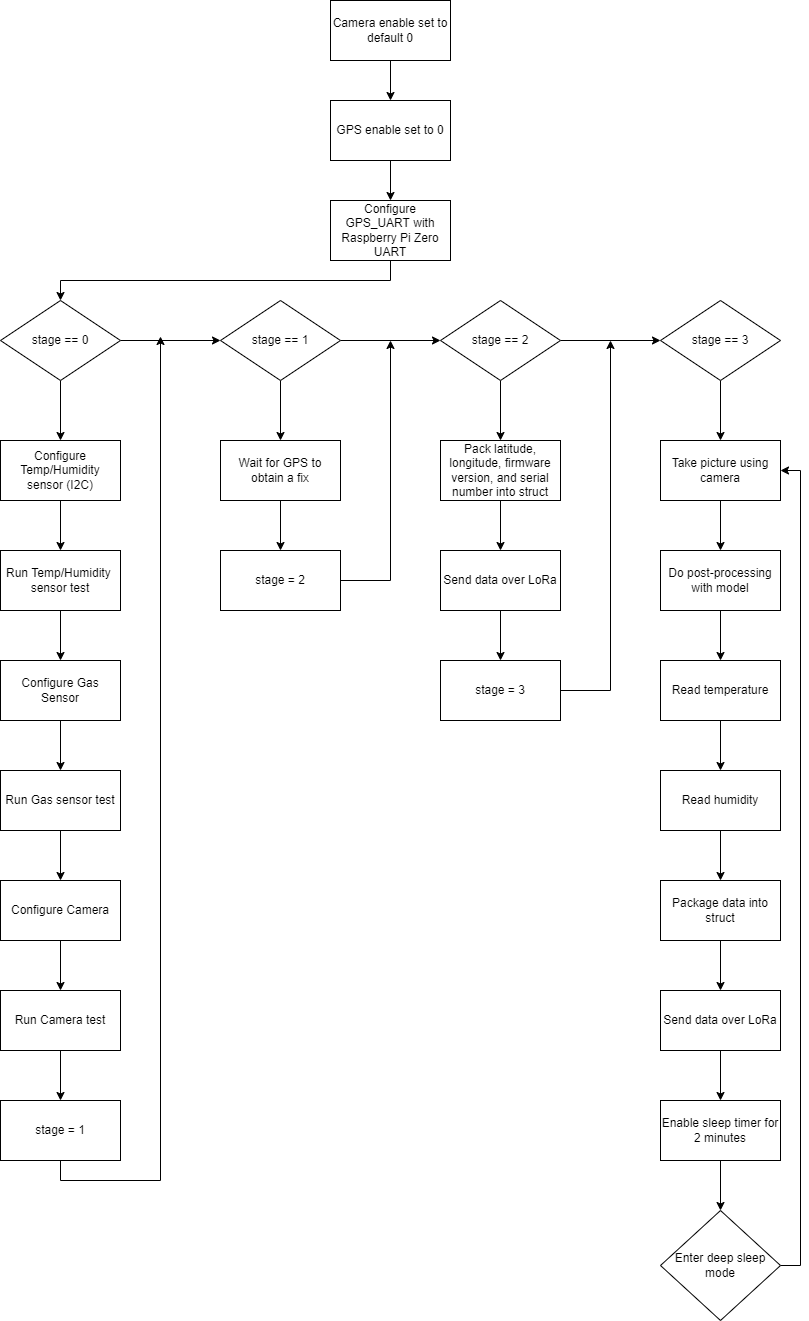

The diagram above was exported from draw.io. Its source (the exported page's mxGraphModel, read from the mxfile embedded in the PNG):
<mxGraphModel dx="1278" dy="578" grid="1" gridSize="10" guides="1" tooltips="1" connect="1" arrows="1" fold="1" page="1" pageScale="1" pageWidth="850" pageHeight="1100" math="0" shadow="0">
  <root>
    <mxCell id="0" />
    <mxCell id="1" parent="0" />
    <mxCell id="uqhdVvDa78elfKUf5ZFM-4" style="edgeStyle=orthogonalEdgeStyle;rounded=0;orthogonalLoop=1;jettySize=auto;html=1;exitX=0.5;exitY=1;exitDx=0;exitDy=0;" edge="1" parent="1" source="uqhdVvDa78elfKUf5ZFM-2" target="uqhdVvDa78elfKUf5ZFM-3">
      <mxGeometry relative="1" as="geometry" />
    </mxCell>
    <mxCell id="uqhdVvDa78elfKUf5ZFM-2" value="Camera enable set to default 0" style="rounded=0;whiteSpace=wrap;html=1;" vertex="1" parent="1">
      <mxGeometry x="350" y="20" width="120" height="60" as="geometry" />
    </mxCell>
    <mxCell id="uqhdVvDa78elfKUf5ZFM-6" style="edgeStyle=orthogonalEdgeStyle;rounded=0;orthogonalLoop=1;jettySize=auto;html=1;exitX=0.5;exitY=1;exitDx=0;exitDy=0;entryX=0.5;entryY=0;entryDx=0;entryDy=0;" edge="1" parent="1" source="uqhdVvDa78elfKUf5ZFM-3" target="uqhdVvDa78elfKUf5ZFM-5">
      <mxGeometry relative="1" as="geometry" />
    </mxCell>
    <mxCell id="uqhdVvDa78elfKUf5ZFM-3" value="GPS enable set to 0" style="rounded=0;whiteSpace=wrap;html=1;" vertex="1" parent="1">
      <mxGeometry x="350" y="120" width="120" height="60" as="geometry" />
    </mxCell>
    <mxCell id="uqhdVvDa78elfKUf5ZFM-22" style="edgeStyle=orthogonalEdgeStyle;rounded=0;orthogonalLoop=1;jettySize=auto;html=1;exitX=0.5;exitY=1;exitDx=0;exitDy=0;entryX=0.5;entryY=0;entryDx=0;entryDy=0;" edge="1" parent="1" source="uqhdVvDa78elfKUf5ZFM-5" target="uqhdVvDa78elfKUf5ZFM-8">
      <mxGeometry relative="1" as="geometry" />
    </mxCell>
    <mxCell id="uqhdVvDa78elfKUf5ZFM-5" value="Configure GPS_UART with Raspberry Pi Zero UART" style="rounded=0;whiteSpace=wrap;html=1;" vertex="1" parent="1">
      <mxGeometry x="350" y="220" width="120" height="60" as="geometry" />
    </mxCell>
    <mxCell id="uqhdVvDa78elfKUf5ZFM-19" style="edgeStyle=orthogonalEdgeStyle;rounded=0;orthogonalLoop=1;jettySize=auto;html=1;exitX=0.5;exitY=1;exitDx=0;exitDy=0;entryX=0.5;entryY=0;entryDx=0;entryDy=0;" edge="1" parent="1" source="uqhdVvDa78elfKUf5ZFM-8" target="uqhdVvDa78elfKUf5ZFM-18">
      <mxGeometry relative="1" as="geometry" />
    </mxCell>
    <mxCell id="uqhdVvDa78elfKUf5ZFM-21" style="edgeStyle=orthogonalEdgeStyle;rounded=0;orthogonalLoop=1;jettySize=auto;html=1;exitX=1;exitY=0.5;exitDx=0;exitDy=0;entryX=0;entryY=0.5;entryDx=0;entryDy=0;" edge="1" parent="1" source="uqhdVvDa78elfKUf5ZFM-8" target="uqhdVvDa78elfKUf5ZFM-12">
      <mxGeometry relative="1" as="geometry" />
    </mxCell>
    <mxCell id="uqhdVvDa78elfKUf5ZFM-8" value="stage == 0" style="rhombus;whiteSpace=wrap;html=1;" vertex="1" parent="1">
      <mxGeometry x="20" y="320" width="120" height="80" as="geometry" />
    </mxCell>
    <mxCell id="uqhdVvDa78elfKUf5ZFM-23" style="edgeStyle=orthogonalEdgeStyle;rounded=0;orthogonalLoop=1;jettySize=auto;html=1;exitX=1;exitY=0.5;exitDx=0;exitDy=0;entryX=0;entryY=0.5;entryDx=0;entryDy=0;" edge="1" parent="1" source="uqhdVvDa78elfKUf5ZFM-12" target="uqhdVvDa78elfKUf5ZFM-13">
      <mxGeometry relative="1" as="geometry" />
    </mxCell>
    <mxCell id="uqhdVvDa78elfKUf5ZFM-37" style="edgeStyle=orthogonalEdgeStyle;rounded=0;orthogonalLoop=1;jettySize=auto;html=1;exitX=0.5;exitY=1;exitDx=0;exitDy=0;entryX=0.5;entryY=0;entryDx=0;entryDy=0;" edge="1" parent="1" source="uqhdVvDa78elfKUf5ZFM-12" target="uqhdVvDa78elfKUf5ZFM-36">
      <mxGeometry relative="1" as="geometry" />
    </mxCell>
    <mxCell id="uqhdVvDa78elfKUf5ZFM-12" value="stage == 1" style="rhombus;whiteSpace=wrap;html=1;" vertex="1" parent="1">
      <mxGeometry x="240" y="320" width="120" height="80" as="geometry" />
    </mxCell>
    <mxCell id="uqhdVvDa78elfKUf5ZFM-24" style="edgeStyle=orthogonalEdgeStyle;rounded=0;orthogonalLoop=1;jettySize=auto;html=1;entryX=0;entryY=0.5;entryDx=0;entryDy=0;" edge="1" parent="1" source="uqhdVvDa78elfKUf5ZFM-13" target="uqhdVvDa78elfKUf5ZFM-14">
      <mxGeometry relative="1" as="geometry" />
    </mxCell>
    <mxCell id="uqhdVvDa78elfKUf5ZFM-39" style="edgeStyle=orthogonalEdgeStyle;rounded=0;orthogonalLoop=1;jettySize=auto;html=1;exitX=0.5;exitY=1;exitDx=0;exitDy=0;entryX=0.5;entryY=0;entryDx=0;entryDy=0;" edge="1" parent="1" source="uqhdVvDa78elfKUf5ZFM-13" target="uqhdVvDa78elfKUf5ZFM-38">
      <mxGeometry relative="1" as="geometry" />
    </mxCell>
    <mxCell id="uqhdVvDa78elfKUf5ZFM-13" value="stage == 2" style="rhombus;whiteSpace=wrap;html=1;" vertex="1" parent="1">
      <mxGeometry x="460" y="320" width="120" height="80" as="geometry" />
    </mxCell>
    <mxCell id="uqhdVvDa78elfKUf5ZFM-50" style="edgeStyle=orthogonalEdgeStyle;rounded=0;orthogonalLoop=1;jettySize=auto;html=1;exitX=0.5;exitY=1;exitDx=0;exitDy=0;" edge="1" parent="1" source="uqhdVvDa78elfKUf5ZFM-14" target="uqhdVvDa78elfKUf5ZFM-48">
      <mxGeometry relative="1" as="geometry" />
    </mxCell>
    <mxCell id="uqhdVvDa78elfKUf5ZFM-14" value="stage == 3" style="rhombus;whiteSpace=wrap;html=1;" vertex="1" parent="1">
      <mxGeometry x="680" y="320" width="120" height="80" as="geometry" />
    </mxCell>
    <mxCell id="uqhdVvDa78elfKUf5ZFM-35" style="edgeStyle=orthogonalEdgeStyle;rounded=0;orthogonalLoop=1;jettySize=auto;html=1;exitX=0.5;exitY=1;exitDx=0;exitDy=0;entryX=0.5;entryY=0;entryDx=0;entryDy=0;" edge="1" parent="1" source="uqhdVvDa78elfKUf5ZFM-17" target="uqhdVvDa78elfKUf5ZFM-34">
      <mxGeometry relative="1" as="geometry" />
    </mxCell>
    <mxCell id="uqhdVvDa78elfKUf5ZFM-17" value="Configure Camera" style="rounded=0;whiteSpace=wrap;html=1;" vertex="1" parent="1">
      <mxGeometry x="20" y="900" width="120" height="60" as="geometry" />
    </mxCell>
    <mxCell id="uqhdVvDa78elfKUf5ZFM-28" style="edgeStyle=orthogonalEdgeStyle;rounded=0;orthogonalLoop=1;jettySize=auto;html=1;exitX=0.5;exitY=1;exitDx=0;exitDy=0;entryX=0.5;entryY=0;entryDx=0;entryDy=0;" edge="1" parent="1" source="uqhdVvDa78elfKUf5ZFM-18" target="uqhdVvDa78elfKUf5ZFM-27">
      <mxGeometry relative="1" as="geometry" />
    </mxCell>
    <mxCell id="uqhdVvDa78elfKUf5ZFM-18" value="Configure Temp/Humidity sensor (I2C)" style="rounded=0;whiteSpace=wrap;html=1;" vertex="1" parent="1">
      <mxGeometry x="20" y="460" width="120" height="60" as="geometry" />
    </mxCell>
    <mxCell id="uqhdVvDa78elfKUf5ZFM-32" style="edgeStyle=orthogonalEdgeStyle;rounded=0;orthogonalLoop=1;jettySize=auto;html=1;exitX=0.5;exitY=1;exitDx=0;exitDy=0;entryX=0.5;entryY=0;entryDx=0;entryDy=0;" edge="1" parent="1" source="uqhdVvDa78elfKUf5ZFM-25" target="uqhdVvDa78elfKUf5ZFM-31">
      <mxGeometry relative="1" as="geometry" />
    </mxCell>
    <mxCell id="uqhdVvDa78elfKUf5ZFM-25" value="Configure Gas Sensor" style="rounded=0;whiteSpace=wrap;html=1;" vertex="1" parent="1">
      <mxGeometry x="20" y="680" width="120" height="60" as="geometry" />
    </mxCell>
    <mxCell id="uqhdVvDa78elfKUf5ZFM-29" style="edgeStyle=orthogonalEdgeStyle;rounded=0;orthogonalLoop=1;jettySize=auto;html=1;exitX=0.5;exitY=1;exitDx=0;exitDy=0;entryX=0.5;entryY=0;entryDx=0;entryDy=0;" edge="1" parent="1" source="uqhdVvDa78elfKUf5ZFM-27" target="uqhdVvDa78elfKUf5ZFM-25">
      <mxGeometry relative="1" as="geometry" />
    </mxCell>
    <mxCell id="uqhdVvDa78elfKUf5ZFM-27" value="Run Temp/Humidity&amp;nbsp; sensor test" style="rounded=0;whiteSpace=wrap;html=1;" vertex="1" parent="1">
      <mxGeometry x="20" y="570" width="120" height="60" as="geometry" />
    </mxCell>
    <mxCell id="uqhdVvDa78elfKUf5ZFM-33" style="edgeStyle=orthogonalEdgeStyle;rounded=0;orthogonalLoop=1;jettySize=auto;html=1;exitX=0.5;exitY=1;exitDx=0;exitDy=0;entryX=0.5;entryY=0;entryDx=0;entryDy=0;" edge="1" parent="1" source="uqhdVvDa78elfKUf5ZFM-31" target="uqhdVvDa78elfKUf5ZFM-17">
      <mxGeometry relative="1" as="geometry" />
    </mxCell>
    <mxCell id="uqhdVvDa78elfKUf5ZFM-31" value="Run Gas sensor test" style="rounded=0;whiteSpace=wrap;html=1;" vertex="1" parent="1">
      <mxGeometry x="20" y="790" width="120" height="60" as="geometry" />
    </mxCell>
    <mxCell id="uqhdVvDa78elfKUf5ZFM-45" style="edgeStyle=orthogonalEdgeStyle;rounded=0;orthogonalLoop=1;jettySize=auto;html=1;exitX=0.5;exitY=1;exitDx=0;exitDy=0;entryX=0.5;entryY=0;entryDx=0;entryDy=0;" edge="1" parent="1" source="uqhdVvDa78elfKUf5ZFM-34" target="uqhdVvDa78elfKUf5ZFM-42">
      <mxGeometry relative="1" as="geometry" />
    </mxCell>
    <mxCell id="uqhdVvDa78elfKUf5ZFM-34" value="Run Camera test" style="rounded=0;whiteSpace=wrap;html=1;" vertex="1" parent="1">
      <mxGeometry x="20" y="1010" width="120" height="60" as="geometry" />
    </mxCell>
    <mxCell id="uqhdVvDa78elfKUf5ZFM-46" style="edgeStyle=orthogonalEdgeStyle;rounded=0;orthogonalLoop=1;jettySize=auto;html=1;exitX=0.5;exitY=1;exitDx=0;exitDy=0;entryX=0.5;entryY=0;entryDx=0;entryDy=0;" edge="1" parent="1" source="uqhdVvDa78elfKUf5ZFM-36" target="uqhdVvDa78elfKUf5ZFM-43">
      <mxGeometry relative="1" as="geometry" />
    </mxCell>
    <mxCell id="uqhdVvDa78elfKUf5ZFM-36" value="Wait for GPS to obtain a fix" style="rounded=0;whiteSpace=wrap;html=1;" vertex="1" parent="1">
      <mxGeometry x="240" y="460" width="120" height="60" as="geometry" />
    </mxCell>
    <mxCell id="uqhdVvDa78elfKUf5ZFM-41" style="edgeStyle=orthogonalEdgeStyle;rounded=0;orthogonalLoop=1;jettySize=auto;html=1;exitX=0.5;exitY=1;exitDx=0;exitDy=0;entryX=0.5;entryY=0;entryDx=0;entryDy=0;" edge="1" parent="1" source="uqhdVvDa78elfKUf5ZFM-38" target="uqhdVvDa78elfKUf5ZFM-40">
      <mxGeometry relative="1" as="geometry" />
    </mxCell>
    <mxCell id="uqhdVvDa78elfKUf5ZFM-38" value="Pack latitude, longitude, firmware version, and serial number into struct" style="rounded=0;whiteSpace=wrap;html=1;" vertex="1" parent="1">
      <mxGeometry x="460" y="460" width="120" height="60" as="geometry" />
    </mxCell>
    <mxCell id="uqhdVvDa78elfKUf5ZFM-47" style="edgeStyle=orthogonalEdgeStyle;rounded=0;orthogonalLoop=1;jettySize=auto;html=1;exitX=0.5;exitY=1;exitDx=0;exitDy=0;entryX=0.5;entryY=0;entryDx=0;entryDy=0;" edge="1" parent="1" source="uqhdVvDa78elfKUf5ZFM-40" target="uqhdVvDa78elfKUf5ZFM-44">
      <mxGeometry relative="1" as="geometry" />
    </mxCell>
    <mxCell id="uqhdVvDa78elfKUf5ZFM-40" value="Send data over LoRa" style="rounded=0;whiteSpace=wrap;html=1;" vertex="1" parent="1">
      <mxGeometry x="460" y="570" width="120" height="60" as="geometry" />
    </mxCell>
    <mxCell id="uqhdVvDa78elfKUf5ZFM-65" style="edgeStyle=orthogonalEdgeStyle;rounded=0;orthogonalLoop=1;jettySize=auto;html=1;exitX=0.5;exitY=1;exitDx=0;exitDy=0;" edge="1" parent="1" source="uqhdVvDa78elfKUf5ZFM-42">
      <mxGeometry relative="1" as="geometry">
        <mxPoint x="180" y="356" as="targetPoint" />
      </mxGeometry>
    </mxCell>
    <mxCell id="uqhdVvDa78elfKUf5ZFM-42" value="stage = 1" style="rounded=0;whiteSpace=wrap;html=1;" vertex="1" parent="1">
      <mxGeometry x="20" y="1120" width="120" height="60" as="geometry" />
    </mxCell>
    <mxCell id="uqhdVvDa78elfKUf5ZFM-66" style="edgeStyle=orthogonalEdgeStyle;rounded=0;orthogonalLoop=1;jettySize=auto;html=1;" edge="1" parent="1" source="uqhdVvDa78elfKUf5ZFM-43">
      <mxGeometry relative="1" as="geometry">
        <mxPoint x="410" y="360" as="targetPoint" />
      </mxGeometry>
    </mxCell>
    <mxCell id="uqhdVvDa78elfKUf5ZFM-43" value="stage = 2" style="rounded=0;whiteSpace=wrap;html=1;" vertex="1" parent="1">
      <mxGeometry x="240" y="570" width="120" height="60" as="geometry" />
    </mxCell>
    <mxCell id="uqhdVvDa78elfKUf5ZFM-67" style="edgeStyle=orthogonalEdgeStyle;rounded=0;orthogonalLoop=1;jettySize=auto;html=1;" edge="1" parent="1" source="uqhdVvDa78elfKUf5ZFM-44">
      <mxGeometry relative="1" as="geometry">
        <mxPoint x="630" y="360" as="targetPoint" />
      </mxGeometry>
    </mxCell>
    <mxCell id="uqhdVvDa78elfKUf5ZFM-44" value="stage = 3" style="rounded=0;whiteSpace=wrap;html=1;" vertex="1" parent="1">
      <mxGeometry x="460" y="680" width="120" height="60" as="geometry" />
    </mxCell>
    <mxCell id="uqhdVvDa78elfKUf5ZFM-51" style="edgeStyle=orthogonalEdgeStyle;rounded=0;orthogonalLoop=1;jettySize=auto;html=1;exitX=0.5;exitY=1;exitDx=0;exitDy=0;entryX=0.5;entryY=0;entryDx=0;entryDy=0;" edge="1" parent="1" source="uqhdVvDa78elfKUf5ZFM-48" target="uqhdVvDa78elfKUf5ZFM-49">
      <mxGeometry relative="1" as="geometry" />
    </mxCell>
    <mxCell id="uqhdVvDa78elfKUf5ZFM-48" value="Take picture using camera" style="rounded=0;whiteSpace=wrap;html=1;" vertex="1" parent="1">
      <mxGeometry x="680" y="460" width="120" height="60" as="geometry" />
    </mxCell>
    <mxCell id="uqhdVvDa78elfKUf5ZFM-54" style="edgeStyle=orthogonalEdgeStyle;rounded=0;orthogonalLoop=1;jettySize=auto;html=1;exitX=0.5;exitY=1;exitDx=0;exitDy=0;entryX=0.5;entryY=0;entryDx=0;entryDy=0;" edge="1" parent="1" source="uqhdVvDa78elfKUf5ZFM-49" target="uqhdVvDa78elfKUf5ZFM-52">
      <mxGeometry relative="1" as="geometry" />
    </mxCell>
    <mxCell id="uqhdVvDa78elfKUf5ZFM-49" value="Do post-processing with model" style="rounded=0;whiteSpace=wrap;html=1;" vertex="1" parent="1">
      <mxGeometry x="680" y="570" width="120" height="60" as="geometry" />
    </mxCell>
    <mxCell id="uqhdVvDa78elfKUf5ZFM-55" style="edgeStyle=orthogonalEdgeStyle;rounded=0;orthogonalLoop=1;jettySize=auto;html=1;exitX=0.5;exitY=1;exitDx=0;exitDy=0;entryX=0.5;entryY=0;entryDx=0;entryDy=0;" edge="1" parent="1" source="uqhdVvDa78elfKUf5ZFM-52" target="uqhdVvDa78elfKUf5ZFM-53">
      <mxGeometry relative="1" as="geometry" />
    </mxCell>
    <mxCell id="uqhdVvDa78elfKUf5ZFM-52" value="Read temperature" style="rounded=0;whiteSpace=wrap;html=1;" vertex="1" parent="1">
      <mxGeometry x="680" y="680" width="120" height="60" as="geometry" />
    </mxCell>
    <mxCell id="uqhdVvDa78elfKUf5ZFM-57" style="edgeStyle=orthogonalEdgeStyle;rounded=0;orthogonalLoop=1;jettySize=auto;html=1;exitX=0.5;exitY=1;exitDx=0;exitDy=0;entryX=0.5;entryY=0;entryDx=0;entryDy=0;" edge="1" parent="1" source="uqhdVvDa78elfKUf5ZFM-53" target="uqhdVvDa78elfKUf5ZFM-56">
      <mxGeometry relative="1" as="geometry" />
    </mxCell>
    <mxCell id="uqhdVvDa78elfKUf5ZFM-53" value="Read humidity" style="rounded=0;whiteSpace=wrap;html=1;" vertex="1" parent="1">
      <mxGeometry x="680" y="790" width="120" height="60" as="geometry" />
    </mxCell>
    <mxCell id="uqhdVvDa78elfKUf5ZFM-59" style="edgeStyle=orthogonalEdgeStyle;rounded=0;orthogonalLoop=1;jettySize=auto;html=1;exitX=0.5;exitY=1;exitDx=0;exitDy=0;entryX=0.5;entryY=0;entryDx=0;entryDy=0;" edge="1" parent="1" source="uqhdVvDa78elfKUf5ZFM-56" target="uqhdVvDa78elfKUf5ZFM-58">
      <mxGeometry relative="1" as="geometry" />
    </mxCell>
    <mxCell id="uqhdVvDa78elfKUf5ZFM-56" value="Package data into struct" style="rounded=0;whiteSpace=wrap;html=1;" vertex="1" parent="1">
      <mxGeometry x="680" y="900" width="120" height="60" as="geometry" />
    </mxCell>
    <mxCell id="uqhdVvDa78elfKUf5ZFM-62" style="edgeStyle=orthogonalEdgeStyle;rounded=0;orthogonalLoop=1;jettySize=auto;html=1;exitX=0.5;exitY=1;exitDx=0;exitDy=0;entryX=0.5;entryY=0;entryDx=0;entryDy=0;" edge="1" parent="1" source="uqhdVvDa78elfKUf5ZFM-58" target="uqhdVvDa78elfKUf5ZFM-60">
      <mxGeometry relative="1" as="geometry" />
    </mxCell>
    <mxCell id="uqhdVvDa78elfKUf5ZFM-58" value="Send data over LoRa" style="rounded=0;whiteSpace=wrap;html=1;" vertex="1" parent="1">
      <mxGeometry x="680" y="1010" width="120" height="60" as="geometry" />
    </mxCell>
    <mxCell id="uqhdVvDa78elfKUf5ZFM-63" style="edgeStyle=orthogonalEdgeStyle;rounded=0;orthogonalLoop=1;jettySize=auto;html=1;exitX=0.5;exitY=1;exitDx=0;exitDy=0;entryX=0.5;entryY=0;entryDx=0;entryDy=0;" edge="1" parent="1" source="uqhdVvDa78elfKUf5ZFM-60" target="uqhdVvDa78elfKUf5ZFM-61">
      <mxGeometry relative="1" as="geometry" />
    </mxCell>
    <mxCell id="uqhdVvDa78elfKUf5ZFM-60" value="Enable sleep timer for 2 minutes" style="rounded=0;whiteSpace=wrap;html=1;" vertex="1" parent="1">
      <mxGeometry x="680" y="1120" width="120" height="60" as="geometry" />
    </mxCell>
    <mxCell id="uqhdVvDa78elfKUf5ZFM-64" style="edgeStyle=orthogonalEdgeStyle;rounded=0;orthogonalLoop=1;jettySize=auto;html=1;exitX=1;exitY=0.5;exitDx=0;exitDy=0;entryX=1;entryY=0.5;entryDx=0;entryDy=0;" edge="1" parent="1" source="uqhdVvDa78elfKUf5ZFM-61" target="uqhdVvDa78elfKUf5ZFM-48">
      <mxGeometry relative="1" as="geometry" />
    </mxCell>
    <mxCell id="uqhdVvDa78elfKUf5ZFM-61" value="Enter deep sleep mode" style="rhombus;whiteSpace=wrap;html=1;" vertex="1" parent="1">
      <mxGeometry x="680" y="1230" width="120" height="110" as="geometry" />
    </mxCell>
  </root>
</mxGraphModel>